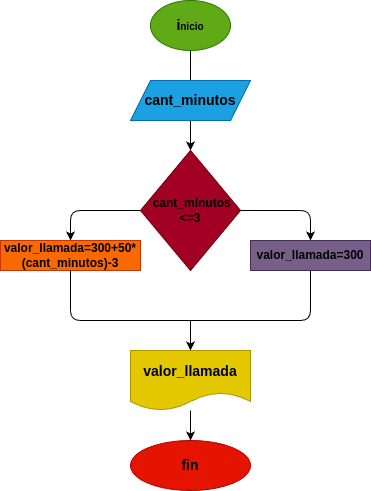

The diagram above was exported from draw.io. Its source (the exported page's mxGraphModel, read from the mxfile embedded in the PNG):
<mxGraphModel dx="433" dy="457" grid="1" gridSize="10" guides="1" tooltips="1" connect="1" arrows="1" fold="1" page="1" pageScale="1" pageWidth="827" pageHeight="1169" math="0" shadow="0">
  <root>
    <mxCell id="0" />
    <mxCell id="1" parent="0" />
    <mxCell id="22" value="" style="edgeStyle=none;html=1;fontSize=14;fontColor=#000000;" edge="1" parent="1" source="2" target="5">
      <mxGeometry relative="1" as="geometry" />
    </mxCell>
    <mxCell id="2" value="&lt;font color=&quot;#000000&quot;&gt;&lt;b&gt;&lt;font style=&quot;font-size: 14px;&quot;&gt;i&lt;/font&gt;&lt;font size=&quot;1&quot; style=&quot;&quot;&gt;nicio&lt;/font&gt;&lt;/b&gt;&lt;/font&gt;" style="ellipse;whiteSpace=wrap;html=1;fillColor=#60a917;fontColor=#ffffff;strokeColor=#2D7600;" vertex="1" parent="1">
      <mxGeometry x="160" y="60" width="80" height="50" as="geometry" />
    </mxCell>
    <mxCell id="3" value="&lt;font color=&quot;#000000&quot; style=&quot;font-size: 14px;&quot;&gt;&lt;b&gt;cant_minutos&lt;/b&gt;&lt;/font&gt;" style="shape=parallelogram;perimeter=parallelogramPerimeter;whiteSpace=wrap;html=1;fixedSize=1;fillColor=#1ba1e2;fontColor=#ffffff;strokeColor=#006EAF;" vertex="1" parent="1">
      <mxGeometry x="140" y="140" width="120" height="40" as="geometry" />
    </mxCell>
    <mxCell id="11" style="edgeStyle=none;html=1;exitX=1;exitY=0.5;exitDx=0;exitDy=0;entryX=0.5;entryY=0;entryDx=0;entryDy=0;" edge="1" parent="1" source="5" target="7">
      <mxGeometry relative="1" as="geometry">
        <mxPoint x="320" y="250" as="targetPoint" />
        <Array as="points">
          <mxPoint x="320" y="270" />
        </Array>
      </mxGeometry>
    </mxCell>
    <mxCell id="12" style="edgeStyle=none;html=1;exitX=0;exitY=0.5;exitDx=0;exitDy=0;entryX=0.5;entryY=0;entryDx=0;entryDy=0;entryPerimeter=0;" edge="1" parent="1" source="5" target="8">
      <mxGeometry relative="1" as="geometry">
        <mxPoint x="80" y="290" as="targetPoint" />
        <Array as="points">
          <mxPoint x="80" y="270" />
        </Array>
      </mxGeometry>
    </mxCell>
    <mxCell id="5" value="&lt;font color=&quot;#000000&quot; style=&quot;font-size: 12px;&quot;&gt;&lt;b&gt;&amp;nbsp;cant_minutos&lt;br&gt;&amp;lt;=3&lt;/b&gt;&lt;/font&gt;" style="rhombus;whiteSpace=wrap;html=1;fillColor=#a20025;fontColor=#ffffff;strokeColor=#6F0000;" vertex="1" parent="1">
      <mxGeometry x="150" y="210" width="100" height="120" as="geometry" />
    </mxCell>
    <mxCell id="7" value="&lt;b&gt;&lt;font color=&quot;#000000&quot;&gt;valor_llamada=300&lt;/font&gt;&lt;/b&gt;" style="rounded=0;whiteSpace=wrap;html=1;fillColor=#76608a;fontColor=#ffffff;strokeColor=#432D57;" vertex="1" parent="1">
      <mxGeometry x="260" y="300" width="120" height="30" as="geometry" />
    </mxCell>
    <mxCell id="8" value="&lt;b&gt;valor_llamada=300+50*(cant_minutos)-3&lt;/b&gt;" style="rounded=0;whiteSpace=wrap;html=1;fillColor=#fa6800;fontColor=#000000;strokeColor=#C73500;" vertex="1" parent="1">
      <mxGeometry x="10" y="300" width="140" height="30" as="geometry" />
    </mxCell>
    <mxCell id="26" value="" style="edgeStyle=none;html=1;fontSize=14;fontColor=#000000;" edge="1" parent="1" source="15" target="17">
      <mxGeometry relative="1" as="geometry" />
    </mxCell>
    <mxCell id="15" value="&lt;font style=&quot;font-size: 14px;&quot;&gt;&lt;b&gt;valor_llamada&lt;/b&gt;&lt;/font&gt;" style="shape=document;whiteSpace=wrap;html=1;boundedLbl=1;fillColor=#e3c800;fontColor=#000000;strokeColor=#B09500;" vertex="1" parent="1">
      <mxGeometry x="140" y="410" width="120" height="60" as="geometry" />
    </mxCell>
    <mxCell id="17" value="&lt;font color=&quot;#000000&quot; style=&quot;font-size: 14px;&quot;&gt;&lt;b&gt;fin&lt;/b&gt;&lt;/font&gt;" style="ellipse;whiteSpace=wrap;html=1;fillColor=#e51400;fontColor=#ffffff;strokeColor=#B20000;" vertex="1" parent="1">
      <mxGeometry x="140" y="500" width="120" height="50" as="geometry" />
    </mxCell>
    <mxCell id="28" value="" style="endArrow=none;html=1;fontSize=14;fontColor=#000000;exitX=0.5;exitY=1;exitDx=0;exitDy=0;entryX=0.5;entryY=1;entryDx=0;entryDy=0;" edge="1" parent="1" source="8" target="7">
      <mxGeometry width="50" height="50" relative="1" as="geometry">
        <mxPoint x="200" y="330" as="sourcePoint" />
        <mxPoint x="250" y="280" as="targetPoint" />
        <Array as="points">
          <mxPoint x="80" y="380" />
          <mxPoint x="320" y="380" />
        </Array>
      </mxGeometry>
    </mxCell>
    <mxCell id="29" value="" style="endArrow=classic;html=1;fontSize=14;fontColor=#000000;entryX=0.5;entryY=0;entryDx=0;entryDy=0;" edge="1" parent="1" target="15">
      <mxGeometry width="50" height="50" relative="1" as="geometry">
        <mxPoint x="200" y="380" as="sourcePoint" />
        <mxPoint x="250" y="280" as="targetPoint" />
      </mxGeometry>
    </mxCell>
  </root>
</mxGraphModel>